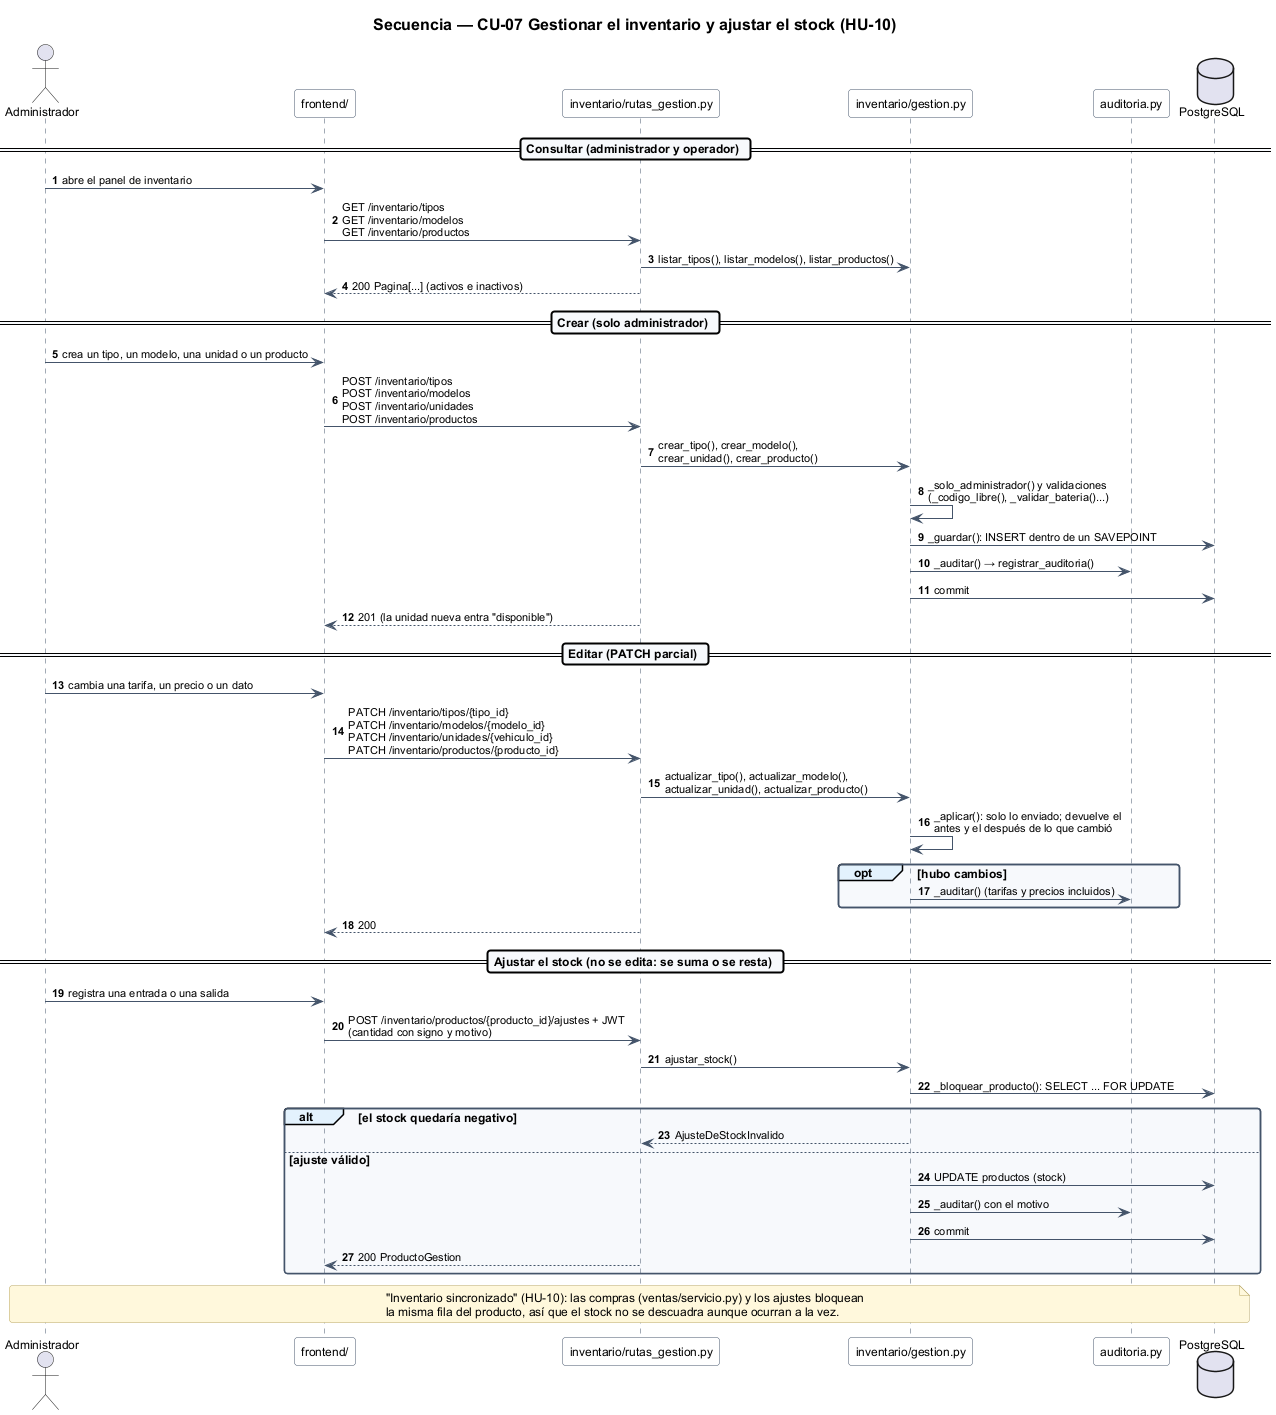

The diagram above was rendered by PlantUML. Its source (embedded in the PNG):
@startuml
!include estilo.iuml
title Secuencia — CU-07 Gestionar el inventario y ajustar el stock (HU-10)

autonumber
actor "Administrador" as admin
participant "frontend/" as front
participant "inventario/rutas_gestion.py" as rutas
participant "inventario/gestion.py" as gestion
participant "auditoria.py" as auditoria
database "PostgreSQL" as bd

== Consultar (administrador y operador) ==
admin -> front : abre el panel de inventario
front -> rutas : GET /inventario/tipos\nGET /inventario/modelos\nGET /inventario/productos
rutas -> gestion : listar_tipos(), listar_modelos(), listar_productos()
rutas --> front : 200 Pagina[...] (activos e inactivos)

== Crear (solo administrador) ==
admin -> front : crea un tipo, un modelo, una unidad o un producto
front -> rutas : POST /inventario/tipos\nPOST /inventario/modelos\nPOST /inventario/unidades\nPOST /inventario/productos
rutas -> gestion : crear_tipo(), crear_modelo(),\ncrear_unidad(), crear_producto()
gestion -> gestion : _solo_administrador() y validaciones\n(_codigo_libre(), _validar_bateria()...)
gestion -> bd : _guardar(): INSERT dentro de un SAVEPOINT
gestion -> auditoria : _auditar() → registrar_auditoria()
gestion -> bd : commit
rutas --> front : 201 (la unidad nueva entra "disponible")

== Editar (PATCH parcial) ==
admin -> front : cambia una tarifa, un precio o un dato
front -> rutas : PATCH /inventario/tipos/{tipo_id}\nPATCH /inventario/modelos/{modelo_id}\nPATCH /inventario/unidades/{vehiculo_id}\nPATCH /inventario/productos/{producto_id}
rutas -> gestion : actualizar_tipo(), actualizar_modelo(),\nactualizar_unidad(), actualizar_producto()
gestion -> gestion : _aplicar(): solo lo enviado; devuelve el\nantes y el después de lo que cambió
opt hubo cambios
  gestion -> auditoria : _auditar() (tarifas y precios incluidos)
end
rutas --> front : 200

== Ajustar el stock (no se edita: se suma o se resta) ==
admin -> front : registra una entrada o una salida
front -> rutas : POST /inventario/productos/{producto_id}/ajustes + JWT\n(cantidad con signo y motivo)
rutas -> gestion : ajustar_stock()
gestion -> bd : _bloquear_producto(): SELECT ... FOR UPDATE
alt el stock quedaría negativo
  gestion --> rutas : AjusteDeStockInvalido
else ajuste válido
  gestion -> bd : UPDATE productos (stock)
  gestion -> auditoria : _auditar() con el motivo
  gestion -> bd : commit
  rutas --> front : 200 ProductoGestion
end

note over admin, bd
  "Inventario sincronizado" (HU-10): las compras (ventas/servicio.py) y los ajustes bloquean
  la misma fila del producto, así que el stock no se descuadra aunque ocurran a la vez.
end note
@enduml